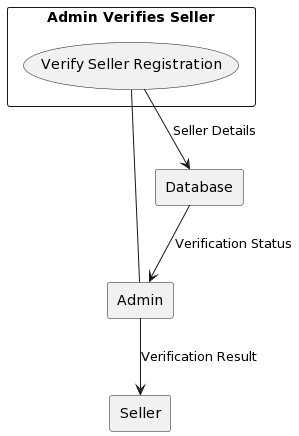

The diagram above was rendered by PlantUML. Its source (embedded in the PNG):
@startuml
' Define external entities
rectangle "Admin" as Admin
rectangle "Seller" as Seller
rectangle "Database" as Database

' Admin verifies seller DFD
rectangle "Admin Verifies Seller" {
    Admin -- (Verify Seller Registration)
    (Verify Seller Registration) --> Database : Seller Details
    Database --> Admin : Verification Status
    Admin --> Seller : Verification Result
}
@enduml